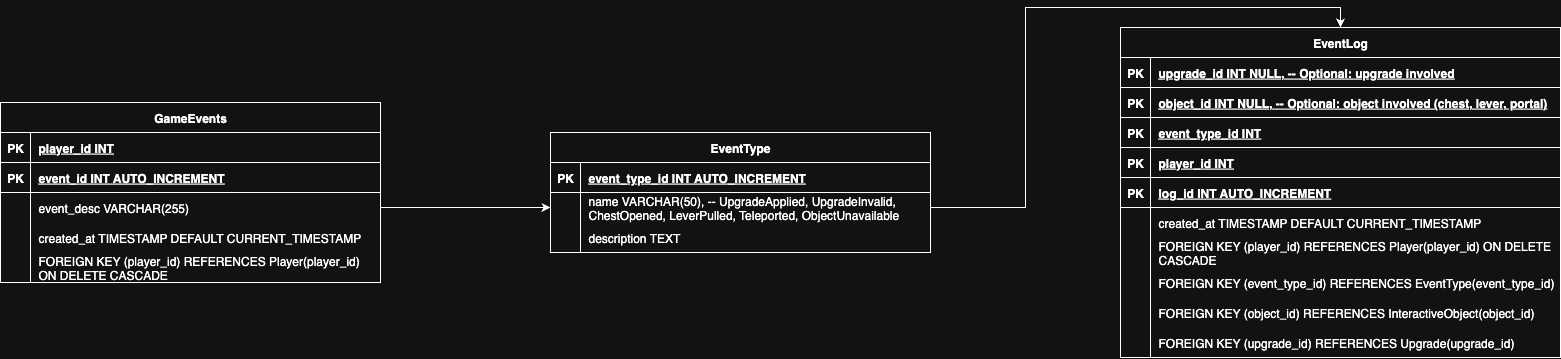

The diagram above was exported from draw.io. Its source (the exported page's mxGraphModel, read from the mxfile embedded in the PNG):
<mxGraphModel dx="2837" dy="763" grid="1" gridSize="10" guides="1" tooltips="1" connect="1" arrows="1" fold="1" page="1" pageScale="1" pageWidth="827" pageHeight="1169" math="0" shadow="0">
  <root>
    <mxCell id="0" />
    <mxCell id="1" parent="0" />
    <mxCell id="NoNZfM8rZV00fzJIhfRg-336" value="GameEvents" style="shape=table;startSize=30;container=1;collapsible=1;childLayout=tableLayout;fixedRows=1;rowLines=0;fontStyle=1;align=center;resizeLast=1;" vertex="1" parent="1">
      <mxGeometry x="-1580" y="390" width="380" height="180" as="geometry" />
    </mxCell>
    <mxCell id="NoNZfM8rZV00fzJIhfRg-337" value="" style="shape=tableRow;horizontal=0;startSize=0;swimlaneHead=0;swimlaneBody=0;fillColor=none;collapsible=0;dropTarget=0;points=[[0,0.5],[1,0.5]];portConstraint=eastwest;strokeColor=inherit;top=0;left=0;right=0;bottom=1;" vertex="1" parent="NoNZfM8rZV00fzJIhfRg-336">
      <mxGeometry y="30" width="380" height="30" as="geometry" />
    </mxCell>
    <mxCell id="NoNZfM8rZV00fzJIhfRg-338" value="PK" style="shape=partialRectangle;overflow=hidden;connectable=0;fillColor=none;strokeColor=inherit;top=0;left=0;bottom=0;right=0;fontStyle=1;" vertex="1" parent="NoNZfM8rZV00fzJIhfRg-337">
      <mxGeometry width="30" height="30" as="geometry">
        <mxRectangle width="30" height="30" as="alternateBounds" />
      </mxGeometry>
    </mxCell>
    <mxCell id="NoNZfM8rZV00fzJIhfRg-339" value="player_id INT" style="shape=partialRectangle;overflow=hidden;connectable=0;fillColor=none;align=left;strokeColor=inherit;top=0;left=0;bottom=0;right=0;spacingLeft=6;fontStyle=5;" vertex="1" parent="NoNZfM8rZV00fzJIhfRg-337">
      <mxGeometry x="30" width="350" height="30" as="geometry">
        <mxRectangle width="350" height="30" as="alternateBounds" />
      </mxGeometry>
    </mxCell>
    <mxCell id="NoNZfM8rZV00fzJIhfRg-340" value="" style="shape=tableRow;horizontal=0;startSize=0;swimlaneHead=0;swimlaneBody=0;fillColor=none;collapsible=0;dropTarget=0;points=[[0,0.5],[1,0.5]];portConstraint=eastwest;strokeColor=inherit;top=0;left=0;right=0;bottom=1;" vertex="1" parent="NoNZfM8rZV00fzJIhfRg-336">
      <mxGeometry y="60" width="380" height="30" as="geometry" />
    </mxCell>
    <mxCell id="NoNZfM8rZV00fzJIhfRg-341" value="PK" style="shape=partialRectangle;overflow=hidden;connectable=0;fillColor=none;strokeColor=inherit;top=0;left=0;bottom=0;right=0;fontStyle=1;" vertex="1" parent="NoNZfM8rZV00fzJIhfRg-340">
      <mxGeometry width="30" height="30" as="geometry">
        <mxRectangle width="30" height="30" as="alternateBounds" />
      </mxGeometry>
    </mxCell>
    <mxCell id="NoNZfM8rZV00fzJIhfRg-342" value="event_id INT  AUTO_INCREMENT" style="shape=partialRectangle;overflow=hidden;connectable=0;fillColor=none;align=left;strokeColor=inherit;top=0;left=0;bottom=0;right=0;spacingLeft=6;fontStyle=5;" vertex="1" parent="NoNZfM8rZV00fzJIhfRg-340">
      <mxGeometry x="30" width="350" height="30" as="geometry">
        <mxRectangle width="350" height="30" as="alternateBounds" />
      </mxGeometry>
    </mxCell>
    <mxCell id="NoNZfM8rZV00fzJIhfRg-343" value="" style="shape=tableRow;horizontal=0;startSize=0;swimlaneHead=0;swimlaneBody=0;fillColor=none;collapsible=0;dropTarget=0;points=[[0,0.5],[1,0.5]];portConstraint=eastwest;strokeColor=inherit;top=0;left=0;right=0;bottom=0;" vertex="1" parent="NoNZfM8rZV00fzJIhfRg-336">
      <mxGeometry y="90" width="380" height="30" as="geometry" />
    </mxCell>
    <mxCell id="NoNZfM8rZV00fzJIhfRg-344" value="" style="shape=partialRectangle;overflow=hidden;connectable=0;fillColor=none;strokeColor=inherit;top=0;left=0;bottom=0;right=0;" vertex="1" parent="NoNZfM8rZV00fzJIhfRg-343">
      <mxGeometry width="30" height="30" as="geometry">
        <mxRectangle width="30" height="30" as="alternateBounds" />
      </mxGeometry>
    </mxCell>
    <mxCell id="NoNZfM8rZV00fzJIhfRg-345" value="event_desc VARCHAR(255)" style="shape=partialRectangle;overflow=hidden;connectable=0;fillColor=none;align=left;strokeColor=inherit;top=0;left=0;bottom=0;right=0;spacingLeft=6;" vertex="1" parent="NoNZfM8rZV00fzJIhfRg-343">
      <mxGeometry x="30" width="350" height="30" as="geometry">
        <mxRectangle width="350" height="30" as="alternateBounds" />
      </mxGeometry>
    </mxCell>
    <mxCell id="NoNZfM8rZV00fzJIhfRg-346" value="" style="shape=tableRow;horizontal=0;startSize=0;swimlaneHead=0;swimlaneBody=0;fillColor=none;collapsible=0;dropTarget=0;points=[[0,0.5],[1,0.5]];portConstraint=eastwest;strokeColor=inherit;top=0;left=0;right=0;bottom=0;" vertex="1" parent="NoNZfM8rZV00fzJIhfRg-336">
      <mxGeometry y="120" width="380" height="30" as="geometry" />
    </mxCell>
    <mxCell id="NoNZfM8rZV00fzJIhfRg-347" value="" style="shape=partialRectangle;overflow=hidden;connectable=0;fillColor=none;strokeColor=inherit;top=0;left=0;bottom=0;right=0;" vertex="1" parent="NoNZfM8rZV00fzJIhfRg-346">
      <mxGeometry width="30" height="30" as="geometry">
        <mxRectangle width="30" height="30" as="alternateBounds" />
      </mxGeometry>
    </mxCell>
    <mxCell id="NoNZfM8rZV00fzJIhfRg-348" value="created_at TIMESTAMP DEFAULT CURRENT_TIMESTAMP" style="shape=partialRectangle;overflow=hidden;connectable=0;fillColor=none;align=left;strokeColor=inherit;top=0;left=0;bottom=0;right=0;spacingLeft=6;" vertex="1" parent="NoNZfM8rZV00fzJIhfRg-346">
      <mxGeometry x="30" width="350" height="30" as="geometry">
        <mxRectangle width="350" height="30" as="alternateBounds" />
      </mxGeometry>
    </mxCell>
    <mxCell id="NoNZfM8rZV00fzJIhfRg-349" value="" style="shape=tableRow;horizontal=0;startSize=0;swimlaneHead=0;swimlaneBody=0;fillColor=none;collapsible=0;dropTarget=0;points=[[0,0.5],[1,0.5]];portConstraint=eastwest;strokeColor=inherit;top=0;left=0;right=0;bottom=0;" vertex="1" parent="NoNZfM8rZV00fzJIhfRg-336">
      <mxGeometry y="150" width="380" height="30" as="geometry" />
    </mxCell>
    <mxCell id="NoNZfM8rZV00fzJIhfRg-350" value="" style="shape=partialRectangle;overflow=hidden;connectable=0;fillColor=none;strokeColor=inherit;top=0;left=0;bottom=0;right=0;" vertex="1" parent="NoNZfM8rZV00fzJIhfRg-349">
      <mxGeometry width="30" height="30" as="geometry">
        <mxRectangle width="30" height="30" as="alternateBounds" />
      </mxGeometry>
    </mxCell>
    <mxCell id="NoNZfM8rZV00fzJIhfRg-351" value="FOREIGN KEY (player_id) REFERENCES Player(player_id) &#10;ON DELETE CASCADE" style="shape=partialRectangle;overflow=hidden;connectable=0;fillColor=none;align=left;strokeColor=inherit;top=0;left=0;bottom=0;right=0;spacingLeft=6;" vertex="1" parent="NoNZfM8rZV00fzJIhfRg-349">
      <mxGeometry x="30" width="350" height="30" as="geometry">
        <mxRectangle width="350" height="30" as="alternateBounds" />
      </mxGeometry>
    </mxCell>
    <mxCell id="NoNZfM8rZV00fzJIhfRg-352" value="EventType" style="shape=table;startSize=30;container=1;collapsible=1;childLayout=tableLayout;fixedRows=1;rowLines=0;fontStyle=1;align=center;resizeLast=1;" vertex="1" parent="1">
      <mxGeometry x="-1030" y="420" width="380" height="120" as="geometry" />
    </mxCell>
    <mxCell id="NoNZfM8rZV00fzJIhfRg-353" value="" style="shape=tableRow;horizontal=0;startSize=0;swimlaneHead=0;swimlaneBody=0;fillColor=none;collapsible=0;dropTarget=0;points=[[0,0.5],[1,0.5]];portConstraint=eastwest;strokeColor=inherit;top=0;left=0;right=0;bottom=1;" vertex="1" parent="NoNZfM8rZV00fzJIhfRg-352">
      <mxGeometry y="30" width="380" height="30" as="geometry" />
    </mxCell>
    <mxCell id="NoNZfM8rZV00fzJIhfRg-354" value="PK" style="shape=partialRectangle;overflow=hidden;connectable=0;fillColor=none;strokeColor=inherit;top=0;left=0;bottom=0;right=0;fontStyle=1;" vertex="1" parent="NoNZfM8rZV00fzJIhfRg-353">
      <mxGeometry width="30" height="30" as="geometry">
        <mxRectangle width="30" height="30" as="alternateBounds" />
      </mxGeometry>
    </mxCell>
    <mxCell id="NoNZfM8rZV00fzJIhfRg-355" value="event_type_id INT  AUTO_INCREMENT" style="shape=partialRectangle;overflow=hidden;connectable=0;fillColor=none;align=left;strokeColor=inherit;top=0;left=0;bottom=0;right=0;spacingLeft=6;fontStyle=5;" vertex="1" parent="NoNZfM8rZV00fzJIhfRg-353">
      <mxGeometry x="30" width="350" height="30" as="geometry">
        <mxRectangle width="350" height="30" as="alternateBounds" />
      </mxGeometry>
    </mxCell>
    <mxCell id="NoNZfM8rZV00fzJIhfRg-356" value="" style="shape=tableRow;horizontal=0;startSize=0;swimlaneHead=0;swimlaneBody=0;fillColor=none;collapsible=0;dropTarget=0;points=[[0,0.5],[1,0.5]];portConstraint=eastwest;strokeColor=inherit;top=0;left=0;right=0;bottom=0;" vertex="1" parent="NoNZfM8rZV00fzJIhfRg-352">
      <mxGeometry y="60" width="380" height="30" as="geometry" />
    </mxCell>
    <mxCell id="NoNZfM8rZV00fzJIhfRg-357" value="" style="shape=partialRectangle;overflow=hidden;connectable=0;fillColor=none;strokeColor=inherit;top=0;left=0;bottom=0;right=0;" vertex="1" parent="NoNZfM8rZV00fzJIhfRg-356">
      <mxGeometry width="30" height="30" as="geometry">
        <mxRectangle width="30" height="30" as="alternateBounds" />
      </mxGeometry>
    </mxCell>
    <mxCell id="NoNZfM8rZV00fzJIhfRg-358" value="name VARCHAR(50),                     -- UpgradeApplied, UpgradeInvalid, &#10;ChestOpened, LeverPulled, Teleported, ObjectUnavailable" style="shape=partialRectangle;overflow=hidden;connectable=0;fillColor=none;align=left;strokeColor=inherit;top=0;left=0;bottom=0;right=0;spacingLeft=6;" vertex="1" parent="NoNZfM8rZV00fzJIhfRg-356">
      <mxGeometry x="30" width="350" height="30" as="geometry">
        <mxRectangle width="350" height="30" as="alternateBounds" />
      </mxGeometry>
    </mxCell>
    <mxCell id="NoNZfM8rZV00fzJIhfRg-359" value="" style="shape=tableRow;horizontal=0;startSize=0;swimlaneHead=0;swimlaneBody=0;fillColor=none;collapsible=0;dropTarget=0;points=[[0,0.5],[1,0.5]];portConstraint=eastwest;strokeColor=inherit;top=0;left=0;right=0;bottom=0;" vertex="1" parent="NoNZfM8rZV00fzJIhfRg-352">
      <mxGeometry y="90" width="380" height="30" as="geometry" />
    </mxCell>
    <mxCell id="NoNZfM8rZV00fzJIhfRg-360" value="" style="shape=partialRectangle;overflow=hidden;connectable=0;fillColor=none;strokeColor=inherit;top=0;left=0;bottom=0;right=0;" vertex="1" parent="NoNZfM8rZV00fzJIhfRg-359">
      <mxGeometry width="30" height="30" as="geometry">
        <mxRectangle width="30" height="30" as="alternateBounds" />
      </mxGeometry>
    </mxCell>
    <mxCell id="NoNZfM8rZV00fzJIhfRg-361" value="description TEXT" style="shape=partialRectangle;overflow=hidden;connectable=0;fillColor=none;align=left;strokeColor=inherit;top=0;left=0;bottom=0;right=0;spacingLeft=6;" vertex="1" parent="NoNZfM8rZV00fzJIhfRg-359">
      <mxGeometry x="30" width="350" height="30" as="geometry">
        <mxRectangle width="350" height="30" as="alternateBounds" />
      </mxGeometry>
    </mxCell>
    <mxCell id="NoNZfM8rZV00fzJIhfRg-362" value="EventLog" style="shape=table;startSize=30;container=1;collapsible=1;childLayout=tableLayout;fixedRows=1;rowLines=0;fontStyle=1;align=center;resizeLast=1;" vertex="1" parent="1">
      <mxGeometry x="-460" y="315" width="440" height="330" as="geometry" />
    </mxCell>
    <mxCell id="NoNZfM8rZV00fzJIhfRg-363" value="" style="shape=tableRow;horizontal=0;startSize=0;swimlaneHead=0;swimlaneBody=0;fillColor=none;collapsible=0;dropTarget=0;points=[[0,0.5],[1,0.5]];portConstraint=eastwest;strokeColor=inherit;top=0;left=0;right=0;bottom=1;" vertex="1" parent="NoNZfM8rZV00fzJIhfRg-362">
      <mxGeometry y="30" width="440" height="30" as="geometry" />
    </mxCell>
    <mxCell id="NoNZfM8rZV00fzJIhfRg-364" value="PK" style="shape=partialRectangle;overflow=hidden;connectable=0;fillColor=none;strokeColor=inherit;top=0;left=0;bottom=0;right=0;fontStyle=1;" vertex="1" parent="NoNZfM8rZV00fzJIhfRg-363">
      <mxGeometry width="30" height="30" as="geometry">
        <mxRectangle width="30" height="30" as="alternateBounds" />
      </mxGeometry>
    </mxCell>
    <mxCell id="NoNZfM8rZV00fzJIhfRg-365" value="upgrade_id INT NULL,                  -- Optional: upgrade involved" style="shape=partialRectangle;overflow=hidden;connectable=0;fillColor=none;align=left;strokeColor=inherit;top=0;left=0;bottom=0;right=0;spacingLeft=6;fontStyle=5;" vertex="1" parent="NoNZfM8rZV00fzJIhfRg-363">
      <mxGeometry x="30" width="410" height="30" as="geometry">
        <mxRectangle width="410" height="30" as="alternateBounds" />
      </mxGeometry>
    </mxCell>
    <mxCell id="NoNZfM8rZV00fzJIhfRg-366" value="" style="shape=tableRow;horizontal=0;startSize=0;swimlaneHead=0;swimlaneBody=0;fillColor=none;collapsible=0;dropTarget=0;points=[[0,0.5],[1,0.5]];portConstraint=eastwest;strokeColor=inherit;top=0;left=0;right=0;bottom=1;" vertex="1" parent="NoNZfM8rZV00fzJIhfRg-362">
      <mxGeometry y="60" width="440" height="30" as="geometry" />
    </mxCell>
    <mxCell id="NoNZfM8rZV00fzJIhfRg-367" value="PK" style="shape=partialRectangle;overflow=hidden;connectable=0;fillColor=none;strokeColor=inherit;top=0;left=0;bottom=0;right=0;fontStyle=1;" vertex="1" parent="NoNZfM8rZV00fzJIhfRg-366">
      <mxGeometry width="30" height="30" as="geometry">
        <mxRectangle width="30" height="30" as="alternateBounds" />
      </mxGeometry>
    </mxCell>
    <mxCell id="NoNZfM8rZV00fzJIhfRg-368" value="object_id INT NULL,                   -- Optional: object involved (chest, lever, portal)" style="shape=partialRectangle;overflow=hidden;connectable=0;fillColor=none;align=left;strokeColor=inherit;top=0;left=0;bottom=0;right=0;spacingLeft=6;fontStyle=5;" vertex="1" parent="NoNZfM8rZV00fzJIhfRg-366">
      <mxGeometry x="30" width="410" height="30" as="geometry">
        <mxRectangle width="410" height="30" as="alternateBounds" />
      </mxGeometry>
    </mxCell>
    <mxCell id="NoNZfM8rZV00fzJIhfRg-369" value="" style="shape=tableRow;horizontal=0;startSize=0;swimlaneHead=0;swimlaneBody=0;fillColor=none;collapsible=0;dropTarget=0;points=[[0,0.5],[1,0.5]];portConstraint=eastwest;strokeColor=inherit;top=0;left=0;right=0;bottom=1;" vertex="1" parent="NoNZfM8rZV00fzJIhfRg-362">
      <mxGeometry y="90" width="440" height="30" as="geometry" />
    </mxCell>
    <mxCell id="NoNZfM8rZV00fzJIhfRg-370" value="PK" style="shape=partialRectangle;overflow=hidden;connectable=0;fillColor=none;strokeColor=inherit;top=0;left=0;bottom=0;right=0;fontStyle=1;" vertex="1" parent="NoNZfM8rZV00fzJIhfRg-369">
      <mxGeometry width="30" height="30" as="geometry">
        <mxRectangle width="30" height="30" as="alternateBounds" />
      </mxGeometry>
    </mxCell>
    <mxCell id="NoNZfM8rZV00fzJIhfRg-371" value="event_type_id INT" style="shape=partialRectangle;overflow=hidden;connectable=0;fillColor=none;align=left;strokeColor=inherit;top=0;left=0;bottom=0;right=0;spacingLeft=6;fontStyle=5;" vertex="1" parent="NoNZfM8rZV00fzJIhfRg-369">
      <mxGeometry x="30" width="410" height="30" as="geometry">
        <mxRectangle width="410" height="30" as="alternateBounds" />
      </mxGeometry>
    </mxCell>
    <mxCell id="NoNZfM8rZV00fzJIhfRg-372" value="" style="shape=tableRow;horizontal=0;startSize=0;swimlaneHead=0;swimlaneBody=0;fillColor=none;collapsible=0;dropTarget=0;points=[[0,0.5],[1,0.5]];portConstraint=eastwest;strokeColor=inherit;top=0;left=0;right=0;bottom=1;" vertex="1" parent="NoNZfM8rZV00fzJIhfRg-362">
      <mxGeometry y="120" width="440" height="30" as="geometry" />
    </mxCell>
    <mxCell id="NoNZfM8rZV00fzJIhfRg-373" value="PK" style="shape=partialRectangle;overflow=hidden;connectable=0;fillColor=none;strokeColor=inherit;top=0;left=0;bottom=0;right=0;fontStyle=1;" vertex="1" parent="NoNZfM8rZV00fzJIhfRg-372">
      <mxGeometry width="30" height="30" as="geometry">
        <mxRectangle width="30" height="30" as="alternateBounds" />
      </mxGeometry>
    </mxCell>
    <mxCell id="NoNZfM8rZV00fzJIhfRg-374" value="player_id INT" style="shape=partialRectangle;overflow=hidden;connectable=0;fillColor=none;align=left;strokeColor=inherit;top=0;left=0;bottom=0;right=0;spacingLeft=6;fontStyle=5;" vertex="1" parent="NoNZfM8rZV00fzJIhfRg-372">
      <mxGeometry x="30" width="410" height="30" as="geometry">
        <mxRectangle width="410" height="30" as="alternateBounds" />
      </mxGeometry>
    </mxCell>
    <mxCell id="NoNZfM8rZV00fzJIhfRg-375" value="" style="shape=tableRow;horizontal=0;startSize=0;swimlaneHead=0;swimlaneBody=0;fillColor=none;collapsible=0;dropTarget=0;points=[[0,0.5],[1,0.5]];portConstraint=eastwest;strokeColor=inherit;top=0;left=0;right=0;bottom=1;" vertex="1" parent="NoNZfM8rZV00fzJIhfRg-362">
      <mxGeometry y="150" width="440" height="30" as="geometry" />
    </mxCell>
    <mxCell id="NoNZfM8rZV00fzJIhfRg-376" value="PK" style="shape=partialRectangle;overflow=hidden;connectable=0;fillColor=none;strokeColor=inherit;top=0;left=0;bottom=0;right=0;fontStyle=1;" vertex="1" parent="NoNZfM8rZV00fzJIhfRg-375">
      <mxGeometry width="30" height="30" as="geometry">
        <mxRectangle width="30" height="30" as="alternateBounds" />
      </mxGeometry>
    </mxCell>
    <mxCell id="NoNZfM8rZV00fzJIhfRg-377" value="log_id INT  AUTO_INCREMENT" style="shape=partialRectangle;overflow=hidden;connectable=0;fillColor=none;align=left;strokeColor=inherit;top=0;left=0;bottom=0;right=0;spacingLeft=6;fontStyle=5;" vertex="1" parent="NoNZfM8rZV00fzJIhfRg-375">
      <mxGeometry x="30" width="410" height="30" as="geometry">
        <mxRectangle width="410" height="30" as="alternateBounds" />
      </mxGeometry>
    </mxCell>
    <mxCell id="NoNZfM8rZV00fzJIhfRg-378" value="" style="shape=tableRow;horizontal=0;startSize=0;swimlaneHead=0;swimlaneBody=0;fillColor=none;collapsible=0;dropTarget=0;points=[[0,0.5],[1,0.5]];portConstraint=eastwest;strokeColor=inherit;top=0;left=0;right=0;bottom=0;" vertex="1" parent="NoNZfM8rZV00fzJIhfRg-362">
      <mxGeometry y="180" width="440" height="30" as="geometry" />
    </mxCell>
    <mxCell id="NoNZfM8rZV00fzJIhfRg-379" value="" style="shape=partialRectangle;overflow=hidden;connectable=0;fillColor=none;strokeColor=inherit;top=0;left=0;bottom=0;right=0;" vertex="1" parent="NoNZfM8rZV00fzJIhfRg-378">
      <mxGeometry width="30" height="30" as="geometry">
        <mxRectangle width="30" height="30" as="alternateBounds" />
      </mxGeometry>
    </mxCell>
    <mxCell id="NoNZfM8rZV00fzJIhfRg-380" value="created_at TIMESTAMP DEFAULT CURRENT_TIMESTAMP" style="shape=partialRectangle;overflow=hidden;connectable=0;fillColor=none;align=left;strokeColor=inherit;top=0;left=0;bottom=0;right=0;spacingLeft=6;" vertex="1" parent="NoNZfM8rZV00fzJIhfRg-378">
      <mxGeometry x="30" width="410" height="30" as="geometry">
        <mxRectangle width="410" height="30" as="alternateBounds" />
      </mxGeometry>
    </mxCell>
    <mxCell id="NoNZfM8rZV00fzJIhfRg-381" value="" style="shape=tableRow;horizontal=0;startSize=0;swimlaneHead=0;swimlaneBody=0;fillColor=none;collapsible=0;dropTarget=0;points=[[0,0.5],[1,0.5]];portConstraint=eastwest;strokeColor=inherit;top=0;left=0;right=0;bottom=0;" vertex="1" parent="NoNZfM8rZV00fzJIhfRg-362">
      <mxGeometry y="210" width="440" height="30" as="geometry" />
    </mxCell>
    <mxCell id="NoNZfM8rZV00fzJIhfRg-382" value="" style="shape=partialRectangle;overflow=hidden;connectable=0;fillColor=none;strokeColor=inherit;top=0;left=0;bottom=0;right=0;" vertex="1" parent="NoNZfM8rZV00fzJIhfRg-381">
      <mxGeometry width="30" height="30" as="geometry">
        <mxRectangle width="30" height="30" as="alternateBounds" />
      </mxGeometry>
    </mxCell>
    <mxCell id="NoNZfM8rZV00fzJIhfRg-383" value="FOREIGN KEY (player_id) REFERENCES Player(player_id) ON DELETE &#10;CASCADE" style="shape=partialRectangle;overflow=hidden;connectable=0;fillColor=none;align=left;strokeColor=inherit;top=0;left=0;bottom=0;right=0;spacingLeft=6;" vertex="1" parent="NoNZfM8rZV00fzJIhfRg-381">
      <mxGeometry x="30" width="410" height="30" as="geometry">
        <mxRectangle width="410" height="30" as="alternateBounds" />
      </mxGeometry>
    </mxCell>
    <mxCell id="NoNZfM8rZV00fzJIhfRg-384" value="" style="shape=tableRow;horizontal=0;startSize=0;swimlaneHead=0;swimlaneBody=0;fillColor=none;collapsible=0;dropTarget=0;points=[[0,0.5],[1,0.5]];portConstraint=eastwest;strokeColor=inherit;top=0;left=0;right=0;bottom=0;" vertex="1" parent="NoNZfM8rZV00fzJIhfRg-362">
      <mxGeometry y="240" width="440" height="30" as="geometry" />
    </mxCell>
    <mxCell id="NoNZfM8rZV00fzJIhfRg-385" value="" style="shape=partialRectangle;overflow=hidden;connectable=0;fillColor=none;strokeColor=inherit;top=0;left=0;bottom=0;right=0;" vertex="1" parent="NoNZfM8rZV00fzJIhfRg-384">
      <mxGeometry width="30" height="30" as="geometry">
        <mxRectangle width="30" height="30" as="alternateBounds" />
      </mxGeometry>
    </mxCell>
    <mxCell id="NoNZfM8rZV00fzJIhfRg-386" value="FOREIGN KEY (event_type_id) REFERENCES EventType(event_type_id)" style="shape=partialRectangle;overflow=hidden;connectable=0;fillColor=none;align=left;strokeColor=inherit;top=0;left=0;bottom=0;right=0;spacingLeft=6;" vertex="1" parent="NoNZfM8rZV00fzJIhfRg-384">
      <mxGeometry x="30" width="410" height="30" as="geometry">
        <mxRectangle width="410" height="30" as="alternateBounds" />
      </mxGeometry>
    </mxCell>
    <mxCell id="NoNZfM8rZV00fzJIhfRg-387" value="" style="shape=tableRow;horizontal=0;startSize=0;swimlaneHead=0;swimlaneBody=0;fillColor=none;collapsible=0;dropTarget=0;points=[[0,0.5],[1,0.5]];portConstraint=eastwest;strokeColor=inherit;top=0;left=0;right=0;bottom=0;" vertex="1" parent="NoNZfM8rZV00fzJIhfRg-362">
      <mxGeometry y="270" width="440" height="30" as="geometry" />
    </mxCell>
    <mxCell id="NoNZfM8rZV00fzJIhfRg-388" value="" style="shape=partialRectangle;overflow=hidden;connectable=0;fillColor=none;strokeColor=inherit;top=0;left=0;bottom=0;right=0;" vertex="1" parent="NoNZfM8rZV00fzJIhfRg-387">
      <mxGeometry width="30" height="30" as="geometry">
        <mxRectangle width="30" height="30" as="alternateBounds" />
      </mxGeometry>
    </mxCell>
    <mxCell id="NoNZfM8rZV00fzJIhfRg-389" value="FOREIGN KEY (object_id) REFERENCES InteractiveObject(object_id)" style="shape=partialRectangle;overflow=hidden;connectable=0;fillColor=none;align=left;strokeColor=inherit;top=0;left=0;bottom=0;right=0;spacingLeft=6;" vertex="1" parent="NoNZfM8rZV00fzJIhfRg-387">
      <mxGeometry x="30" width="410" height="30" as="geometry">
        <mxRectangle width="410" height="30" as="alternateBounds" />
      </mxGeometry>
    </mxCell>
    <mxCell id="NoNZfM8rZV00fzJIhfRg-390" value="" style="shape=tableRow;horizontal=0;startSize=0;swimlaneHead=0;swimlaneBody=0;fillColor=none;collapsible=0;dropTarget=0;points=[[0,0.5],[1,0.5]];portConstraint=eastwest;strokeColor=inherit;top=0;left=0;right=0;bottom=0;" vertex="1" parent="NoNZfM8rZV00fzJIhfRg-362">
      <mxGeometry y="300" width="440" height="30" as="geometry" />
    </mxCell>
    <mxCell id="NoNZfM8rZV00fzJIhfRg-391" value="" style="shape=partialRectangle;overflow=hidden;connectable=0;fillColor=none;strokeColor=inherit;top=0;left=0;bottom=0;right=0;" vertex="1" parent="NoNZfM8rZV00fzJIhfRg-390">
      <mxGeometry width="30" height="30" as="geometry">
        <mxRectangle width="30" height="30" as="alternateBounds" />
      </mxGeometry>
    </mxCell>
    <mxCell id="NoNZfM8rZV00fzJIhfRg-392" value="FOREIGN KEY (upgrade_id) REFERENCES Upgrade(upgrade_id)" style="shape=partialRectangle;overflow=hidden;connectable=0;fillColor=none;align=left;strokeColor=inherit;top=0;left=0;bottom=0;right=0;spacingLeft=6;" vertex="1" parent="NoNZfM8rZV00fzJIhfRg-390">
      <mxGeometry x="30" width="410" height="30" as="geometry">
        <mxRectangle width="410" height="30" as="alternateBounds" />
      </mxGeometry>
    </mxCell>
    <mxCell id="NoNZfM8rZV00fzJIhfRg-393" style="edgeStyle=orthogonalEdgeStyle;rounded=0;orthogonalLoop=1;jettySize=auto;html=1;entryX=0;entryY=0.5;entryDx=0;entryDy=0;" edge="1" parent="1" source="NoNZfM8rZV00fzJIhfRg-343" target="NoNZfM8rZV00fzJIhfRg-356">
      <mxGeometry relative="1" as="geometry" />
    </mxCell>
    <mxCell id="NoNZfM8rZV00fzJIhfRg-395" style="edgeStyle=orthogonalEdgeStyle;rounded=0;orthogonalLoop=1;jettySize=auto;html=1;entryX=0.5;entryY=0;entryDx=0;entryDy=0;" edge="1" parent="1" source="NoNZfM8rZV00fzJIhfRg-356" target="NoNZfM8rZV00fzJIhfRg-362">
      <mxGeometry relative="1" as="geometry" />
    </mxCell>
  </root>
</mxGraphModel>